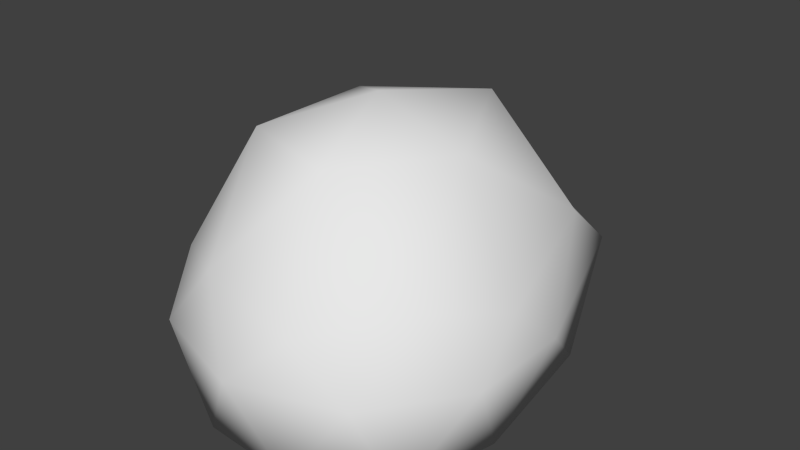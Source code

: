 # Source: decoration_boulder_2.blend  (saved by Blender 2.70.0; exported with 4.5.12 LTS)
import bpy
from mathutils import Matrix  # noqa: F401  (used for matrix-valued properties, if any)

bpy.ops.wm.read_factory_settings(use_empty=True)
scene = bpy.context.scene
scene.name = 'Scene'

# ---- collections
col_collection_1 = bpy.data.collections.new('Collection 1'); scene.collection.children.link(col_collection_1)

# ---- world
world_world = bpy.data.worlds.new('World'); scene.world = world_world
world_world.color = (0.05088, 0.05088, 0.05088)
world_world.use_sun_shadow = False
world_world.sun_shadow_jitter_overblur = 0.0
world_world.cycles.sampling_method = 'MANUAL'
world_world.cycles.sample_map_resolution = 256

# ---- meshes
me_icosphere = bpy.data.meshes.new('Icosphere')
me_icosphere.from_pydata([(0.0, -0.07325, -0.606), (0.7236, -0.6445, -0.606), (-0.2764, -0.8507, -0.606), (-0.8944, 0.05446, -0.606), (-0.2764, 1.437, -0.606), (0.7236, 0.8007, -0.606), (0.2764, -0.8506, 0.1175), (-0.7236, -0.5257, 0.1175), (-0.7236, 0.8445, 0.1175), (0.2764, 1.23, 0.1175), (0.8944, -0.02267, 0.1175), (0.0, 0.08383, 0.9324), (-0.1625, -0.556, -0.606), (0.4253, -0.4805, -0.606), (0.2629, -0.8882, -0.606), (0.8506, -0.07889, -0.606), (0.4253, 0.3987, -0.606), (-0.5257, 0.05879, -0.606), (-0.6882, -0.5, -0.606), (-0.1625, 0.881, -0.606), (-0.6882, 0.9455, -0.606), (0.2629, 1.308, -0.606), (0.9511, -0.3405, -0.1179), (0.9511, 0.246, -0.129), (0.0, -1.0, -0.1335), (0.5878, -0.811, -0.1335), (-0.9511, -0.309, -0.1335), (-0.5878, -0.809, -0.1335), (-0.5878, 1.288, -0.09114), (-0.9511, 0.5758, -0.1179), (0.5878, 1.288, -0.1297), (0.0, 1.479, -0.114), (0.6882, -0.5, 0.2511), (-0.2629, -0.809, 0.2511), (-0.8506, 0.0836, 0.2511), (-0.2629, 1.183, 0.2511), (0.6882, 0.7962, 0.2511), (0.1625, -0.5, 0.7697), (0.5257, 0.06234, 0.7568), (-0.4253, -0.309, 0.7654), (-0.4253, 0.4254, 0.76), (0.1625, 0.7741, 0.7847)], [], [(0, 13, 12), (1, 13, 15), (0, 12, 17), (0, 17, 19), (0, 19, 16), (1, 15, 22), (2, 14, 24), (3, 18, 26), (4, 20, 28), (5, 21, 30), (1, 22, 25), (2, 24, 27), (3, 26, 29), (4, 28, 31), (5, 30, 23), (6, 32, 37), (7, 33, 39), (8, 34, 40), (9, 35, 41), (10, 36, 38), (12, 14, 2), (12, 13, 14), (13, 1, 14), (15, 16, 5), (15, 13, 16), (13, 0, 16), (17, 18, 3), (17, 12, 18), (12, 2, 18), (19, 20, 4), (19, 17, 20), (17, 3, 20), (16, 21, 5), (16, 19, 21), (19, 4, 21), (22, 23, 10), (22, 15, 23), (15, 5, 23), (24, 25, 6), (24, 14, 25), (14, 1, 25), (26, 27, 7), (26, 18, 27), (18, 2, 27), (28, 29, 8), (28, 20, 29), (20, 3, 29), (30, 31, 9), (30, 21, 31), (21, 4, 31), (25, 32, 6), (25, 22, 32), (22, 10, 32), (27, 33, 7), (27, 24, 33), (24, 6, 33), (29, 34, 8), (29, 26, 34), (26, 7, 34), (31, 35, 9), (31, 28, 35), (28, 8, 35), (23, 36, 10), (23, 30, 36), (30, 9, 36), (37, 38, 11), (37, 32, 38), (32, 10, 38), (39, 37, 11), (39, 33, 37), (33, 6, 37), (40, 39, 11), (40, 34, 39), (34, 7, 39), (41, 40, 11), (41, 35, 40), (35, 8, 40), (38, 41, 11), (38, 36, 41), (36, 9, 41)])
me_icosphere.polygons.foreach_set('use_smooth', [True] * 80)
_uv = me_icosphere.uv_layers.new(name='UVMap')
_uv.uv.foreach_set('vector', [0.7519, 0.4312, 0.7511, 0.3396, 0.8348, 0.407, 0.7279, 0.2763, 0.7511, 0.3396, 0.6741, 0.3112, 0.7519, 0.4312, 0.8348, 0.407, 0.7906, 0.5165, 0.7519, 0.4312, 0.7906, 0.5165, 0.683, 0.5494, 0.7519, 0.4312, 0.683, 0.5494, 0.6748, 0.413, 0.7279, 0.2763, 0.6741, 0.3112, 0.6246, 0.2777, 0.4322, 0.3685, 0.4429, 0.3033, 0.4657, 0.3287, 0.3874, 0.5602, 0.4126, 0.4633, 0.4229, 0.5368, 0.6733, 0.6432, 0.7099, 0.6448, 0.6683, 0.7043, 0.6618, 0.4173, 0.661, 0.5436, 0.6424, 0.5203, 0.7279, 0.2763, 0.6246, 0.2777, 0.9376, 0.2995, 0.4322, 0.3685, 0.4657, 0.3287, 0.4411, 0.4273, 0.3874, 0.5602, 0.4229, 0.5368, 0.3678, 0.6528, 0.6733, 0.6432, 0.6683, 0.7043, 0.6501, 0.6335, 0.6618, 0.4173, 0.6424, 0.5203, 0.6432, 0.3539, 0.5099, 0.3267, 0.5582, 0.3133, 0.5232, 0.3961, 0.4596, 0.498, 0.4818, 0.4056, 0.4965, 0.4987, 0.6022, 0.6739, 0.4692, 0.5935, 0.5369, 0.5862, 0.6207, 0.5734, 0.6164, 0.6522, 0.582, 0.5411, 0.6024, 0.3446, 0.611, 0.4594, 0.5664, 0.4084, 0.4161, 0.3921, 0.4429, 0.3033, 0.4322, 0.3685, 0.8348, 0.407, 0.7511, 0.3396, 0.8621, 0.3194, 0.7511, 0.3396, 0.7279, 0.2763, 0.8621, 0.3194, 0.6741, 0.3112, 0.6748, 0.413, 0.6618, 0.4173, 0.6741, 0.3112, 0.7511, 0.3396, 0.6748, 0.413, 0.7511, 0.3396, 0.7519, 0.4312, 0.6748, 0.413, 0.3766, 0.5082, 0.4126, 0.4633, 0.3874, 0.5602, 0.3766, 0.5082, 0.4161, 0.3921, 0.4126, 0.4633, 0.4161, 0.3921, 0.4322, 0.3685, 0.4126, 0.4633, 0.683, 0.5494, 0.7099, 0.6448, 0.6733, 0.6432, 0.683, 0.5494, 0.7906, 0.5165, 0.7099, 0.6448, 0.7906, 0.5165, 0.8043, 0.5723, 0.7099, 0.6448, 0.6748, 0.413, 0.661, 0.5436, 0.6618, 0.4173, 0.6748, 0.413, 0.683, 0.5494, 0.661, 0.5436, 0.683, 0.5494, 0.6733, 0.6432, 0.661, 0.5436, 0.6246, 0.2777, 0.6432, 0.3539, 0.6024, 0.3446, 0.6246, 0.2777, 0.6741, 0.3112, 0.6432, 0.3539, 0.6741, 0.3112, 0.6618, 0.4173, 0.6432, 0.3539, 0.4657, 0.3287, 0.5103, 0.2725, 0.5099, 0.3267, 0.4657, 0.3287, 0.4429, 0.3033, 0.5103, 0.2725, 0.8621, 0.3194, 0.7279, 0.2763, 0.9376, 0.2995, 0.4229, 0.5368, 0.4411, 0.4273, 0.4596, 0.498, 0.4229, 0.5368, 0.4126, 0.4633, 0.4411, 0.4273, 0.4126, 0.4633, 0.4322, 0.3685, 0.4411, 0.4273, 0.6683, 0.7043, 0.7803, 0.6592, 0.6022, 0.6739, 0.6683, 0.7043, 0.7099, 0.6448, 0.7803, 0.6592, 0.7099, 0.6448, 0.8043, 0.5723, 0.7803, 0.6592, 0.6424, 0.5203, 0.6501, 0.6335, 0.6207, 0.5734, 0.6424, 0.5203, 0.661, 0.5436, 0.6501, 0.6335, 0.661, 0.5436, 0.6733, 0.6432, 0.6501, 0.6335, 0.5103, 0.2725, 0.5582, 0.3133, 0.5099, 0.3267, 0.5103, 0.2725, 0.6246, 0.2777, 0.5582, 0.3133, 0.6246, 0.2777, 0.6024, 0.3446, 0.5582, 0.3133, 0.4411, 0.4273, 0.4818, 0.4056, 0.4596, 0.498, 0.4411, 0.4273, 0.4657, 0.3287, 0.4818, 0.4056, 0.4657, 0.3287, 0.5099, 0.3267, 0.4818, 0.4056, 0.7803, 0.6592, 0.4692, 0.5935, 0.6022, 0.6739, 0.3678, 0.6528, 0.4229, 0.5368, 0.4692, 0.5935, 0.4229, 0.5368, 0.4596, 0.498, 0.4692, 0.5935, 0.6501, 0.6335, 0.6164, 0.6522, 0.6207, 0.5734, 0.6501, 0.6335, 0.6683, 0.7043, 0.6164, 0.6522, 0.6683, 0.7043, 0.6022, 0.6739, 0.6164, 0.6522, 0.6432, 0.3539, 0.611, 0.4594, 0.6024, 0.3446, 0.6432, 0.3539, 0.6424, 0.5203, 0.611, 0.4594, 0.6424, 0.5203, 0.6207, 0.5734, 0.611, 0.4594, 0.5232, 0.3961, 0.5664, 0.4084, 0.5382, 0.4902, 0.5232, 0.3961, 0.5582, 0.3133, 0.5664, 0.4084, 0.5582, 0.3133, 0.6024, 0.3446, 0.5664, 0.4084, 0.4965, 0.4987, 0.5232, 0.3961, 0.5382, 0.4902, 0.4965, 0.4987, 0.4818, 0.4056, 0.5232, 0.3961, 0.4818, 0.4056, 0.5099, 0.3267, 0.5232, 0.3961, 0.5369, 0.5862, 0.4965, 0.4987, 0.5382, 0.4902, 0.5369, 0.5862, 0.4692, 0.5935, 0.4965, 0.4987, 0.4692, 0.5935, 0.4596, 0.498, 0.4965, 0.4987, 0.582, 0.5411, 0.5369, 0.5862, 0.5382, 0.4902, 0.582, 0.5411, 0.6164, 0.6522, 0.5369, 0.5862, 0.6164, 0.6522, 0.6022, 0.6739, 0.5369, 0.5862, 0.5664, 0.4084, 0.582, 0.5411, 0.5382, 0.4902, 0.5664, 0.4084, 0.611, 0.4594, 0.582, 0.5411, 0.611, 0.4594, 0.6207, 0.5734, 0.582, 0.5411])
me_icosphere.use_remesh_preserve_volume = False
me_icosphere.use_remesh_preserve_attributes = False
me_icosphere.use_mirror_vertex_groups = False
me_icosphere.update()

# ---- objects
ob_icosphere = bpy.data.objects.new('Icosphere', me_icosphere)

# ---- transforms, parenting, visibility, modifiers, constraints
ob_icosphere.location = (0.0, 0.0, 0.0)
ob_icosphere.lineart.crease_threshold = 0.0

# ---- collection membership
col_collection_1.objects.link(ob_icosphere)

# ---- scene / render settings (as saved in the file)
scene.frame_start = 1; scene.frame_end = 250; scene.frame_set(1)
scene.render.engine = 'BLENDER_EEVEE_NEXT'
scene.render.resolution_percentage = 50
scene.render.dither_intensity = 0.0
scene.cycles.use_denoising = False
scene.cycles.samples = 10
scene.cycles.sampling_pattern = 'TABULATED_SOBOL'
scene.cycles.light_sampling_threshold = 0.0
scene.cycles.use_adaptive_sampling = False
scene.cycles.use_light_tree = False
scene.cycles.blur_glossy = 0.0
scene.cycles.volume_bounces = 1
scene.cycles.pixel_filter_type = 'GAUSSIAN'
scene.cycles.sample_clamp_indirect = 0.0
scene.view_settings.view_transform = 'Standard'
bpy.context.view_layer.update()

# ---- added for rendering (the .blend has no active camera and no usable light): camera, sun
cam_auto = bpy.data.cameras.new('AutoCamera')
cam_auto.lens = 50.0
cam_auto.sensor_width = 36.0
cam_auto.clip_end = 1000.0
ob_auto_camera = bpy.data.objects.new('AutoCamera', cam_auto)
scene.collection.objects.link(ob_auto_camera)
ob_auto_camera.location = (3.2225, -3.62742, 2.74118)
ob_auto_camera.rotation_euler = (1.09748, -7.21219e-08, 0.694738)
scene.camera = ob_auto_camera
light_auto_sun = bpy.data.lights.new('AutoSun', 'SUN')
light_auto_sun.energy = 3.0
light_auto_sun.angle = 0.0523599
ob_auto_sun = bpy.data.objects.new('AutoSun', light_auto_sun)
scene.collection.objects.link(ob_auto_sun)
ob_auto_sun.rotation_euler = (0.872665, 0.174533, 0.523599)
bpy.context.view_layer.update()
